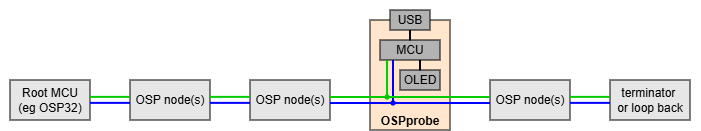

The diagram above was exported from draw.io. Its source (the exported page's mxGraphModel, read from the mxfile embedded in the PNG):
<mxGraphModel dx="826" dy="486" grid="1" gridSize="10" guides="1" tooltips="1" connect="1" arrows="1" fold="1" page="1" pageScale="1" pageWidth="1169" pageHeight="827" math="0" shadow="0">
  <root>
    <mxCell id="0" />
    <mxCell id="1" parent="0" />
    <mxCell id="dkwtzNyHh2fbw5GR31R2-30" parent="1" style="rounded=0;whiteSpace=wrap;html=1;strokeColor=none;fillColor=none;" value="" vertex="1">
      <mxGeometry height="130" width="700" x="70" y="240" as="geometry" />
    </mxCell>
    <mxCell id="dkwtzNyHh2fbw5GR31R2-1" parent="1" style="rounded=0;whiteSpace=wrap;html=1;fillColor=#E6E6E6;" value="&lt;div&gt;Root MCU&lt;/div&gt;(eg OSP32)" vertex="1">
      <mxGeometry height="40" width="80" x="80" y="320" as="geometry" />
    </mxCell>
    <mxCell id="dkwtzNyHh2fbw5GR31R2-2" parent="1" style="rounded=0;whiteSpace=wrap;html=1;fillColor=#E6E6E6;" value="OSP node(s)" vertex="1">
      <mxGeometry height="40" width="80" x="200" y="320" as="geometry" />
    </mxCell>
    <mxCell id="dkwtzNyHh2fbw5GR31R2-3" parent="1" style="rounded=0;whiteSpace=wrap;html=1;fillColor=#E6E6E6;" value="OSP node(s)" vertex="1">
      <mxGeometry height="40" width="80" x="320" y="320" as="geometry" />
    </mxCell>
    <mxCell id="dkwtzNyHh2fbw5GR31R2-4" edge="1" parent="1" style="endArrow=none;html=1;rounded=0;strokeColor=#0000FF;strokeWidth=1.9685;" value="">
      <mxGeometry height="50" relative="1" width="50" as="geometry">
        <mxPoint x="160" y="342.86" as="sourcePoint" />
        <mxPoint x="200" y="342.86" as="targetPoint" />
      </mxGeometry>
    </mxCell>
    <mxCell id="dkwtzNyHh2fbw5GR31R2-5" edge="1" parent="1" style="endArrow=none;html=1;rounded=0;strokeColor=#00CC00;strokeWidth=1.9685;" value="">
      <mxGeometry height="50" relative="1" width="50" as="geometry">
        <mxPoint x="160" y="336.86" as="sourcePoint" />
        <mxPoint x="200" y="336.86" as="targetPoint" />
      </mxGeometry>
    </mxCell>
    <mxCell id="dkwtzNyHh2fbw5GR31R2-6" edge="1" parent="1" style="endArrow=none;html=1;rounded=0;strokeColor=#0000FF;strokeWidth=1.9685;" value="">
      <mxGeometry height="50" relative="1" width="50" as="geometry">
        <mxPoint x="280" y="342.86" as="sourcePoint" />
        <mxPoint x="320" y="342.86" as="targetPoint" />
      </mxGeometry>
    </mxCell>
    <mxCell id="dkwtzNyHh2fbw5GR31R2-7" edge="1" parent="1" style="endArrow=none;html=1;rounded=0;strokeColor=#00CC00;strokeWidth=1.9685;" value="">
      <mxGeometry height="50" relative="1" width="50" as="geometry">
        <mxPoint x="280" y="336.86" as="sourcePoint" />
        <mxPoint x="320" y="336.86" as="targetPoint" />
      </mxGeometry>
    </mxCell>
    <mxCell id="dkwtzNyHh2fbw5GR31R2-8" parent="1" style="rounded=0;whiteSpace=wrap;html=1;fillColor=#E6E6E6;" value="OSP node(s)" vertex="1">
      <mxGeometry height="40" width="80" x="560" y="320" as="geometry" />
    </mxCell>
    <mxCell id="dkwtzNyHh2fbw5GR31R2-11" parent="1" style="rounded=0;whiteSpace=wrap;html=1;fillColor=#E6E6E6;" value="terminator&amp;nbsp;&lt;div&gt;or loop back&lt;/div&gt;" vertex="1">
      <mxGeometry height="40" width="80" x="680" y="320" as="geometry" />
    </mxCell>
    <mxCell id="dkwtzNyHh2fbw5GR31R2-12" edge="1" parent="1" style="endArrow=none;html=1;rounded=0;strokeColor=#0000FF;strokeWidth=1.9685;" value="">
      <mxGeometry height="50" relative="1" width="50" as="geometry">
        <mxPoint x="640" y="342.86" as="sourcePoint" />
        <mxPoint x="680" y="342.86" as="targetPoint" />
      </mxGeometry>
    </mxCell>
    <mxCell id="dkwtzNyHh2fbw5GR31R2-13" edge="1" parent="1" style="endArrow=none;html=1;rounded=0;strokeColor=#00CC00;strokeWidth=1.9685;" value="">
      <mxGeometry height="50" relative="1" width="50" as="geometry">
        <mxPoint x="640" y="336.86" as="sourcePoint" />
        <mxPoint x="680" y="336.86" as="targetPoint" />
      </mxGeometry>
    </mxCell>
    <mxCell id="dkwtzNyHh2fbw5GR31R2-20" parent="1" style="rounded=0;whiteSpace=wrap;html=1;verticalAlign=bottom;fillColor=#FFE6CC;fontStyle=1" value="OSPprobe" vertex="1">
      <mxGeometry height="110" width="80" x="440" y="260" as="geometry" />
    </mxCell>
    <mxCell id="dkwtzNyHh2fbw5GR31R2-22" parent="1" style="rounded=0;whiteSpace=wrap;html=1;fillColor=#B3B3B3;" value="MCU" vertex="1">
      <mxGeometry height="20" width="60" x="450" y="280" as="geometry" />
    </mxCell>
    <mxCell id="dkwtzNyHh2fbw5GR31R2-23" parent="1" style="rounded=0;whiteSpace=wrap;html=1;fillColor=#B3B3B3;" value="OLED" vertex="1">
      <mxGeometry height="20" width="40" x="470" y="310" as="geometry" />
    </mxCell>
    <mxCell id="dkwtzNyHh2fbw5GR31R2-24" parent="1" style="rounded=0;whiteSpace=wrap;html=1;fillColor=#B3B3B3;" value="USB" vertex="1">
      <mxGeometry height="20" width="40" x="460" y="250" as="geometry" />
    </mxCell>
    <mxCell id="dkwtzNyHh2fbw5GR31R2-25" edge="1" parent="1" style="endArrow=none;html=1;rounded=0;strokeColor=#0000FF;startArrow=oval;startFill=1;startSize=3.1496;strokeWidth=1.9685;" value="">
      <mxGeometry height="50" relative="1" width="50" as="geometry">
        <mxPoint x="463" y="343" as="sourcePoint" />
        <mxPoint x="463" y="300" as="targetPoint" />
      </mxGeometry>
    </mxCell>
    <mxCell id="dkwtzNyHh2fbw5GR31R2-26" edge="1" parent="1" style="endArrow=none;html=1;rounded=0;strokeColor=#00CC00;startArrow=oval;startFill=1;startSize=3.1496;strokeWidth=1.9685;" value="">
      <mxGeometry height="50" relative="1" width="50" as="geometry">
        <mxPoint x="457" y="337" as="sourcePoint" />
        <mxPoint x="457" y="300" as="targetPoint" />
      </mxGeometry>
    </mxCell>
    <mxCell id="dkwtzNyHh2fbw5GR31R2-28" edge="1" parent="1" style="endArrow=none;html=1;rounded=0;exitX=0.5;exitY=0;exitDx=0;exitDy=0;strokeWidth=1.9685;" value="">
      <mxGeometry height="50" relative="1" width="50" as="geometry">
        <mxPoint x="489.97" y="310.48" as="sourcePoint" />
        <mxPoint x="489.97" y="300" as="targetPoint" />
      </mxGeometry>
    </mxCell>
    <mxCell id="dkwtzNyHh2fbw5GR31R2-29" edge="1" parent="1" style="endArrow=none;html=1;rounded=0;exitX=0.5;exitY=0;exitDx=0;exitDy=0;strokeWidth=1.9685;" value="">
      <mxGeometry height="50" relative="1" width="50" as="geometry">
        <mxPoint x="479.97" y="280.48" as="sourcePoint" />
        <mxPoint x="479.97" y="270" as="targetPoint" />
      </mxGeometry>
    </mxCell>
    <mxCell id="dkwtzNyHh2fbw5GR31R2-9" edge="1" parent="1" style="endArrow=none;html=1;rounded=0;strokeColor=#0000FF;strokeWidth=1.9685;" value="">
      <mxGeometry height="50" relative="1" width="50" as="geometry">
        <mxPoint x="400" y="343" as="sourcePoint" />
        <mxPoint x="560" y="343" as="targetPoint" />
      </mxGeometry>
    </mxCell>
    <mxCell id="dkwtzNyHh2fbw5GR31R2-10" edge="1" parent="1" style="endArrow=none;html=1;rounded=0;strokeColor=#00CC00;strokeWidth=1.9685;" value="">
      <mxGeometry height="50" relative="1" width="50" as="geometry">
        <mxPoint x="400" y="337" as="sourcePoint" />
        <mxPoint x="560" y="337" as="targetPoint" />
      </mxGeometry>
    </mxCell>
  </root>
</mxGraphModel>